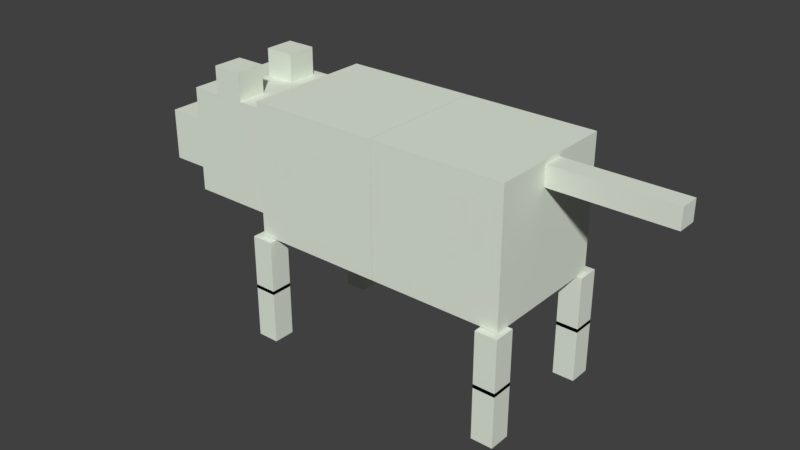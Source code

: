 # Source: simpledogRevised.blend  (saved by Blender 2.78.0; exported with 4.5.12 LTS)
import bpy
from mathutils import Matrix  # noqa: F401  (used for matrix-valued properties, if any)

bpy.ops.wm.read_factory_settings(use_empty=True)
scene = bpy.context.scene
scene.name = 'Scene'

# ---- collections
col_collection_1 = bpy.data.collections.new('Collection 1'); scene.collection.children.link(col_collection_1)

# ---- materials (node trees are filled in below, after node groups)
mat_material_001 = bpy.data.materials.new('Material.001')
mat_material_001.alpha_threshold = 0.0
mat_material_001.use_transparent_shadow = False
mat_material_001.diffuse_color = (0.78, 0.84, 0.73, 1.0)
mat_material_001.roughness = 0.5
mat_material_000 = bpy.data.materials.new('Material.000')
mat_material_000.alpha_threshold = 0.0
mat_material_000.use_transparent_shadow = False
mat_material_000.diffuse_color = (0.78, 0.84, 0.73, 1.0)
mat_material_000.roughness = 0.5
mat_material_002 = bpy.data.materials.new('Material.002')
mat_material_002.alpha_threshold = 0.0
mat_material_002.use_transparent_shadow = False
mat_material_002.diffuse_color = (0.78, 0.84, 0.73, 1.0)
mat_material_002.roughness = 0.5
mat_material_003 = bpy.data.materials.new('Material.003')
mat_material_003.alpha_threshold = 0.0
mat_material_003.use_transparent_shadow = False
mat_material_003.diffuse_color = (0.78, 0.84, 0.73, 1.0)
mat_material_003.roughness = 0.5
mat_material_004 = bpy.data.materials.new('Material.004')
mat_material_004.alpha_threshold = 0.0
mat_material_004.use_transparent_shadow = False
mat_material_004.diffuse_color = (0.78, 0.84, 0.73, 1.0)
mat_material_004.roughness = 0.5

# ---- material node trees

# ---- world
world_world = bpy.data.worlds.new('World'); scene.world = world_world
world_world.color = (0.05088, 0.05088, 0.05088)
world_world.use_sun_shadow = False
world_world.sun_shadow_jitter_overblur = 0.0
world_world.cycles.sampling_method = 'MANUAL'

# ---- meshes
me_cube_010 = bpy.data.meshes.new('Cube.010')
me_cube_010.from_pydata([(0.2705, -0.06958, 0.2173), (0.2705, -0.06958, 0.3081), (0.2705, -0.1604, 0.2173), (0.2705, -0.1604, 0.3081), (0.1798, -0.06958, 0.2173), (0.1798, -0.06958, 0.3081), (0.1798, -0.1604, 0.2173), (0.1798, -0.1604, 0.3081), (0.2705, 0.1321, 0.2173), (0.2705, 0.1321, 0.3081), (0.2705, 0.04136, 0.2173), (0.2705, 0.04136, 0.3081), (0.1798, 0.1321, 0.2173), (0.1798, 0.1321, 0.3081), (0.1798, 0.04136, 0.2173), (0.1798, 0.04136, 0.3081), (0.12, 0.08, -0.08), (0.12, 0.08, 0.08), (0.12, -0.08, -0.08), (0.12, -0.08, 0.08), (-0.12, 0.08, -0.08), (-0.12, 0.08, 0.08), (-0.12, -0.08, -0.08), (-0.12, -0.08, 0.08), (0.4094, 0.1602, -0.09688), (0.4094, 0.1602, 0.2235), (0.4094, -0.1602, -0.09688), (0.4094, -0.1602, 0.2235), (0.08903, 0.1602, -0.09688), (0.08903, 0.1602, 0.2235), (0.08903, -0.1602, -0.09688), (0.08903, -0.1602, 0.2235)], [], [(1, 2, 0), (3, 6, 2), (7, 4, 6), (5, 0, 4), (6, 0, 2), (3, 5, 7), (9, 10, 8), (11, 14, 10), (15, 12, 14), (13, 8, 12), (14, 8, 10), (11, 13, 15), (17, 18, 16), (19, 22, 18), (23, 20, 22), (21, 16, 20), (22, 16, 18), (19, 21, 23), (25, 26, 24), (27, 30, 26), (31, 28, 30), (29, 24, 28), (30, 24, 26), (27, 29, 31), (1, 3, 2), (3, 7, 6), (7, 5, 4), (5, 1, 0), (6, 4, 0), (3, 1, 5), (9, 11, 10), (11, 15, 14), (15, 13, 12), (13, 9, 8), (14, 12, 8), (11, 9, 13), (17, 19, 18), (19, 23, 22), (23, 21, 20), (21, 17, 16), (22, 20, 16), (19, 17, 21), (25, 27, 26), (27, 31, 30), (31, 29, 28), (29, 25, 24), (30, 28, 24), (27, 25, 29)])
me_cube_010.materials.append(mat_material_001)
me_cube_010.use_remesh_preserve_volume = False
me_cube_010.use_remesh_preserve_attributes = False
me_cube_010.use_mirror_vertex_groups = False
me_cube_010.update()
me_cube_009 = bpy.data.meshes.new('Cube.009')
me_cube_009.from_pydata([(0.2003, 0.03015, -0.03015), (0.2003, 0.03015, 0.03015), (0.2003, -0.03015, -0.03015), (0.2003, -0.03015, 0.03015), (-0.2003, 0.03015, -0.03015), (-0.2003, 0.03015, 0.03015), (-0.2003, -0.03015, -0.03015), (-0.2003, -0.03015, 0.03015)], [], [(1, 2, 0), (3, 6, 2), (7, 4, 6), (5, 0, 4), (6, 0, 2), (3, 5, 7), (1, 3, 2), (3, 7, 6), (7, 5, 4), (5, 1, 0), (6, 4, 0), (3, 1, 5)])
me_cube_009.materials.append(mat_material_001)
me_cube_009.use_remesh_preserve_volume = False
me_cube_009.use_remesh_preserve_attributes = False
me_cube_009.use_mirror_vertex_groups = False
me_cube_009.update()
me_cube_007 = bpy.data.meshes.new('Cube.007')
me_cube_007.from_pydata([(0.03315, 0.03315, -0.084), (0.03315, 0.03315, 0.084), (0.03315, -0.03315, -0.084), (0.03315, -0.03315, 0.084), (-0.03315, 0.03315, -0.084), (-0.03315, 0.03315, 0.084), (-0.03315, -0.03315, -0.084), (-0.03315, -0.03315, 0.084)], [], [(1, 2, 0), (3, 6, 2), (7, 4, 6), (5, 0, 4), (6, 0, 2), (3, 5, 7), (1, 3, 2), (3, 7, 6), (7, 5, 4), (5, 1, 0), (6, 4, 0), (3, 1, 5)])
me_cube_007.materials.append(mat_material_001)
me_cube_007.use_remesh_preserve_volume = False
me_cube_007.use_remesh_preserve_attributes = False
me_cube_007.use_mirror_vertex_groups = False
me_cube_007.update()
me_cube_006 = bpy.data.meshes.new('Cube.006')
me_cube_006.from_pydata([(0.03315, 0.03315, -0.084), (0.03315, 0.03315, 0.084), (0.03315, -0.03315, -0.084), (0.03315, -0.03315, 0.084), (-0.03315, 0.03315, -0.084), (-0.03315, 0.03315, 0.084), (-0.03315, -0.03315, -0.084), (-0.03315, -0.03315, 0.084)], [], [(1, 2, 0), (3, 6, 2), (7, 4, 6), (5, 0, 4), (6, 0, 2), (3, 5, 7), (1, 3, 2), (3, 7, 6), (7, 5, 4), (5, 1, 0), (6, 4, 0), (3, 1, 5)])
me_cube_006.materials.append(mat_material_001)
me_cube_006.use_remesh_preserve_volume = False
me_cube_006.use_remesh_preserve_attributes = False
me_cube_006.use_mirror_vertex_groups = False
me_cube_006.update()
me_cube_005 = bpy.data.meshes.new('Cube.005')
me_cube_005.from_pydata([(0.03315, 0.03315, -0.084), (0.03315, 0.03315, 0.084), (0.03315, -0.03315, -0.084), (0.03315, -0.03315, 0.084), (-0.03315, 0.03315, -0.084), (-0.03315, 0.03315, 0.084), (-0.03315, -0.03315, -0.084), (-0.03315, -0.03315, 0.084)], [], [(1, 2, 0), (3, 6, 2), (7, 4, 6), (5, 0, 4), (6, 0, 2), (3, 5, 7), (1, 3, 2), (3, 7, 6), (7, 5, 4), (5, 1, 0), (6, 4, 0), (3, 1, 5)])
me_cube_005.materials.append(mat_material_001)
me_cube_005.use_remesh_preserve_volume = False
me_cube_005.use_remesh_preserve_attributes = False
me_cube_005.use_mirror_vertex_groups = False
me_cube_005.update()
me_cube_004 = bpy.data.meshes.new('Cube.004')
me_cube_004.from_pydata([(0.03315, 0.03315, -0.084), (0.03315, 0.03315, 0.084), (0.03315, -0.03315, -0.084), (0.03315, -0.03315, 0.084), (-0.03315, 0.03315, -0.084), (-0.03315, 0.03315, 0.084), (-0.03315, -0.03315, -0.084), (-0.03315, -0.03315, 0.084)], [], [(1, 2, 0), (3, 6, 2), (7, 4, 6), (5, 0, 4), (6, 0, 2), (3, 5, 7), (1, 3, 2), (3, 7, 6), (7, 5, 4), (5, 1, 0), (6, 4, 0), (3, 1, 5)])
me_cube_004.materials.append(mat_material_001)
me_cube_004.use_remesh_preserve_volume = False
me_cube_004.use_remesh_preserve_attributes = False
me_cube_004.use_mirror_vertex_groups = False
me_cube_004.update()
me_cube_002 = bpy.data.meshes.new('Cube.002')
me_cube_002.from_pydata([(0.2003, 0.2003, -0.2003), (0.2003, 0.2003, 0.2003), (0.2003, -0.2003, -0.2003), (0.2003, -0.2003, 0.2003), (-0.2003, 0.2003, -0.2003), (-0.2003, 0.2003, 0.2003), (-0.2003, -0.2003, -0.2003), (-0.2003, -0.2003, 0.2003)], [], [(1, 2, 0), (3, 6, 2), (7, 4, 6), (5, 0, 4), (6, 0, 2), (3, 5, 7), (1, 3, 2), (3, 7, 6), (7, 5, 4), (5, 1, 0), (6, 4, 0), (3, 1, 5)])
me_cube_002.materials.append(mat_material_001)
me_cube_002.use_remesh_preserve_volume = False
me_cube_002.use_remesh_preserve_attributes = False
me_cube_002.use_mirror_vertex_groups = False
me_cube_002.update()
me_cube_001 = bpy.data.meshes.new('Cube.001')
me_cube_001.from_pydata([(0.2003, 0.2003, -0.2003), (0.2003, 0.2003, 0.2003), (0.2003, -0.2003, -0.2003), (0.2003, -0.2003, 0.2003), (-0.2003, 0.2003, -0.2003), (-0.2003, 0.2003, 0.2003), (-0.2003, -0.2003, -0.2003), (-0.2003, -0.2003, 0.2003)], [], [(1, 2, 0), (3, 6, 2), (7, 4, 6), (5, 0, 4), (6, 0, 2), (3, 5, 7), (1, 3, 2), (3, 7, 6), (7, 5, 4), (5, 1, 0), (6, 4, 0), (3, 1, 5)])
me_cube_001.materials.append(mat_material_001)
me_cube_001.use_remesh_preserve_volume = False
me_cube_001.use_remesh_preserve_attributes = False
me_cube_001.use_mirror_vertex_groups = False
me_cube_001.update()
me_cube_000 = bpy.data.meshes.new('Cube.000')
me_cube_000.from_pydata([(0.03315, 0.03315, -0.084), (0.03315, 0.03315, 0.084), (0.03315, -0.03315, -0.084), (0.03315, -0.03315, 0.084), (-0.03315, 0.03315, -0.084), (-0.03315, 0.03315, 0.084), (-0.03315, -0.03315, -0.084), (-0.03315, -0.03315, 0.084)], [], [(1, 2, 0), (3, 6, 2), (7, 4, 6), (5, 0, 4), (6, 0, 2), (3, 5, 7), (1, 3, 2), (3, 7, 6), (7, 5, 4), (5, 1, 0), (6, 4, 0), (3, 1, 5)])
me_cube_000.materials.append(mat_material_000)
me_cube_000.use_remesh_preserve_volume = False
me_cube_000.use_remesh_preserve_attributes = False
me_cube_000.use_mirror_vertex_groups = False
me_cube_000.update()
me_cube_003 = bpy.data.meshes.new('Cube.003')
me_cube_003.from_pydata([(0.03315, 0.03315, -0.084), (0.03315, 0.03315, 0.084), (0.03315, -0.03315, -0.084), (0.03315, -0.03315, 0.084), (-0.03315, 0.03315, -0.084), (-0.03315, 0.03315, 0.084), (-0.03315, -0.03315, -0.084), (-0.03315, -0.03315, 0.084)], [], [(1, 2, 0), (3, 6, 2), (7, 4, 6), (5, 0, 4), (6, 0, 2), (3, 5, 7), (1, 3, 2), (3, 7, 6), (7, 5, 4), (5, 1, 0), (6, 4, 0), (3, 1, 5)])
me_cube_003.materials.append(mat_material_002)
me_cube_003.use_remesh_preserve_volume = False
me_cube_003.use_remesh_preserve_attributes = False
me_cube_003.use_mirror_vertex_groups = False
me_cube_003.update()
me_cube_008 = bpy.data.meshes.new('Cube.008')
me_cube_008.from_pydata([(0.03315, 0.03315, -0.084), (0.03315, 0.03315, 0.084), (0.03315, -0.03315, -0.084), (0.03315, -0.03315, 0.084), (-0.03315, 0.03315, -0.084), (-0.03315, 0.03315, 0.084), (-0.03315, -0.03315, -0.084), (-0.03315, -0.03315, 0.084)], [], [(1, 2, 0), (3, 6, 2), (7, 4, 6), (5, 0, 4), (6, 0, 2), (3, 5, 7), (1, 3, 2), (3, 7, 6), (7, 5, 4), (5, 1, 0), (6, 4, 0), (3, 1, 5)])
me_cube_008.materials.append(mat_material_003)
me_cube_008.use_remesh_preserve_volume = False
me_cube_008.use_remesh_preserve_attributes = False
me_cube_008.use_mirror_vertex_groups = False
me_cube_008.update()
me_cube_011 = bpy.data.meshes.new('Cube.011')
me_cube_011.from_pydata([(0.03315, 0.03315, -0.084), (0.03315, 0.03315, 0.084), (0.03315, -0.03315, -0.084), (0.03315, -0.03315, 0.084), (-0.03315, 0.03315, -0.084), (-0.03315, 0.03315, 0.084), (-0.03315, -0.03315, -0.084), (-0.03315, -0.03315, 0.084)], [], [(1, 2, 0), (3, 6, 2), (7, 4, 6), (5, 0, 4), (6, 0, 2), (3, 5, 7), (1, 3, 2), (3, 7, 6), (7, 5, 4), (5, 1, 0), (6, 4, 0), (3, 1, 5)])
me_cube_011.materials.append(mat_material_004)
me_cube_011.use_remesh_preserve_volume = False
me_cube_011.use_remesh_preserve_attributes = False
me_cube_011.use_mirror_vertex_groups = False
me_cube_011.update()

# ---- objects
ob_constraint_010 = bpy.data.objects.new('Constraint.010', None)
ob_constraint_009 = bpy.data.objects.new('Constraint.009', None)
ob_constraint_008 = bpy.data.objects.new('Constraint.008', None)
ob_constraint_007 = bpy.data.objects.new('Constraint.007', None)
ob_constraint_006 = bpy.data.objects.new('Constraint.006', None)
ob_constraint_005 = bpy.data.objects.new('Constraint.005', None)
ob_constraint_004 = bpy.data.objects.new('Constraint.004', None)
ob_constraint_003 = bpy.data.objects.new('Constraint.003', None)
ob_constraint_002 = bpy.data.objects.new('Constraint.002', None)
ob_constraint_001 = bpy.data.objects.new('Constraint.001', None)
ob_constraint = bpy.data.objects.new('Constraint', None)
ob_head = bpy.data.objects.new('head', me_cube_010)
ob_cube_007 = bpy.data.objects.new('Cube.007', me_cube_009)
ob_cube_006 = bpy.data.objects.new('Cube.006', me_cube_007)
ob_cube_005 = bpy.data.objects.new('Cube.005', me_cube_006)
ob_cube_004 = bpy.data.objects.new('Cube.004', me_cube_005)
ob_cube_003 = bpy.data.objects.new('Cube.003', me_cube_004)
ob_cube_001 = bpy.data.objects.new('Cube.001', me_cube_002)
ob_cube = bpy.data.objects.new('Cube', me_cube_001)
ob_cube_002 = bpy.data.objects.new('Cube.002', me_cube_000)
ob_cube_008 = bpy.data.objects.new('Cube.008', me_cube_003)
ob_cube_009 = bpy.data.objects.new('Cube.009', me_cube_008)
ob_cube_010 = bpy.data.objects.new('Cube.010', me_cube_011)

# ---- transforms, parenting, visibility, modifiers, constraints
ob_constraint_010.location = (0.3937, 0.1938, 0.155)
ob_constraint_010.empty_display_type = 'ARROWS'
ob_constraint_010.empty_image_offset = (0.0, 0.0)
ob_constraint_010.lineart.crease_threshold = 0.0
ob_constraint_009.location = (0.3937, -0.1899, 0.155)
ob_constraint_009.empty_display_type = 'ARROWS'
ob_constraint_009.empty_image_offset = (0.0, 0.0)
ob_constraint_009.lineart.crease_threshold = 0.0
ob_constraint_008.location = (-0.3777, 0.1938, 0.155)
ob_constraint_008.empty_display_type = 'ARROWS'
ob_constraint_008.empty_image_offset = (0.0, 0.0)
ob_constraint_008.lineart.crease_threshold = 0.0
ob_constraint_007.location = (-0.3777, -0.1899, 0.155)
ob_constraint_007.empty_display_type = 'ARROWS'
ob_constraint_007.empty_image_offset = (0.0, 0.0)
ob_constraint_007.lineart.crease_threshold = 0.0
ob_constraint_006.location = (-0.3756, -0.1938, 0.3375)
ob_constraint_006.rotation_mode = 'QUATERNION'
ob_constraint_006.rotation_quaternion = (1.0, 0.0, 0.0, 0.0)
ob_constraint_006.empty_display_type = 'ARROWS'
ob_constraint_006.empty_image_offset = (0.0, 0.0)
ob_constraint_006.lineart.crease_threshold = 0.0
ob_constraint_005.location = (0.3897, -0.1938, 0.3375)
ob_constraint_005.rotation_mode = 'QUATERNION'
ob_constraint_005.rotation_quaternion = (1.0, 0.0, 0.0, 0.0)
ob_constraint_005.empty_display_type = 'ARROWS'
ob_constraint_005.empty_image_offset = (0.0, 0.0)
ob_constraint_005.lineart.crease_threshold = 0.0
ob_constraint_004.location = (-0.3756, 0.1958, 0.3375)
ob_constraint_004.rotation_mode = 'QUATERNION'
ob_constraint_004.rotation_quaternion = (1.0, 0.0, 0.0, 0.0)
ob_constraint_004.empty_display_type = 'ARROWS'
ob_constraint_004.empty_image_offset = (0.0, 0.0)
ob_constraint_004.lineart.crease_threshold = 0.0
ob_constraint_003.location = (0.3937, 0.1958, 0.3375)
ob_constraint_003.rotation_mode = 'QUATERNION'
ob_constraint_003.rotation_quaternion = (1.0, 0.0, 0.0, 0.0)
ob_constraint_003.empty_display_type = 'ARROWS'
ob_constraint_003.empty_image_offset = (0.0, 0.0)
ob_constraint_003.lineart.crease_threshold = 0.0
ob_constraint_002.location = (0.3897, -5.884e-08, 0.6777)
ob_constraint_002.rotation_mode = 'QUATERNION'
ob_constraint_002.rotation_quaternion = (1.0, 0.0, 0.0, 0.0)
ob_constraint_002.empty_display_type = 'ARROWS'
ob_constraint_002.empty_image_offset = (0.0, 0.0)
ob_constraint_002.lineart.crease_threshold = 0.0
ob_constraint_001.location = (0.01009, -1.523e-09, 0.5194)
ob_constraint_001.rotation_mode = 'QUATERNION'
ob_constraint_001.rotation_quaternion = (1.0, 0.0, 0.0, 0.0)
ob_constraint_001.empty_display_type = 'ARROWS'
ob_constraint_001.empty_image_offset = (0.0, 0.0)
ob_constraint_001.lineart.crease_threshold = 0.0
ob_constraint.location = (-0.3873, 5.848e-08, 0.5274)
ob_constraint.rotation_mode = 'QUATERNION'
ob_constraint.rotation_quaternion = (1.0, 0.0, 0.0, 0.0)
ob_constraint.empty_display_type = 'ARROWS'
ob_constraint.empty_image_offset = (0.0, 0.0)
ob_constraint.lineart.crease_threshold = 0.0
ob_head.location = (-0.773, 1.167e-07, 0.4562)
ob_head.rotation_mode = 'QUATERNION'
ob_head.rotation_quaternion = (1.0, 0.0, 0.0, 0.0)
ob_head.lineart.crease_threshold = 0.0
ob_cube_007.location = (0.5677, -8.572e-08, 0.6777)
ob_cube_007.rotation_mode = 'QUATERNION'
ob_cube_007.rotation_quaternion = (1.0, 0.0, 0.0, 0.0)
ob_cube_007.lineart.crease_threshold = 0.0
ob_cube_006.location = (-0.3777, -0.1899, 0.2334)
ob_cube_006.rotation_mode = 'QUATERNION'
ob_cube_006.rotation_quaternion = (1.0, 0.0, 0.0, 0.0)
ob_cube_006.lineart.crease_threshold = 0.0
ob_cube_005.location = (0.3937, -0.1899, 0.2334)
ob_cube_005.rotation_mode = 'QUATERNION'
ob_cube_005.rotation_quaternion = (1.0, 0.0, 0.0, 0.0)
ob_cube_005.lineart.crease_threshold = 0.0
ob_cube_004.location = (-0.3777, 0.1938, 0.2334)
ob_cube_004.rotation_mode = 'QUATERNION'
ob_cube_004.rotation_quaternion = (1.0, 0.0, 0.0, 0.0)
ob_cube_004.lineart.crease_threshold = 0.0
ob_cube_003.location = (0.3937, 0.1938, 0.2334)
ob_cube_003.rotation_mode = 'QUATERNION'
ob_cube_003.rotation_quaternion = (1.0, 0.0, 0.0, 0.0)
ob_cube_003.lineart.crease_threshold = 0.0
ob_cube_001.location = (-0.1915, 2.892e-08, 0.5194)
ob_cube_001.rotation_mode = 'QUATERNION'
ob_cube_001.rotation_quaternion = (1.0, 0.0, 0.0, 0.0)
ob_cube_001.lineart.crease_threshold = 0.0
ob_cube.location = (0.2117, -3.197e-08, 0.5194)
ob_cube.rotation_mode = 'QUATERNION'
ob_cube.rotation_quaternion = (1.0, 0.0, 0.0, 0.0)
ob_cube.lineart.crease_threshold = 0.0
ob_cube_002.location = (-0.3777, -0.1899, 0.07666)
ob_cube_002.rotation_mode = 'QUATERNION'
ob_cube_002.rotation_quaternion = (1.0, 0.0, 0.0, 0.0)
ob_cube_002.lineart.crease_threshold = 0.0
ob_cube_008.location = (-0.3777, 0.1938, 0.07666)
ob_cube_008.rotation_mode = 'QUATERNION'
ob_cube_008.rotation_quaternion = (1.0, 0.0, 0.0, 0.0)
ob_cube_008.lineart.crease_threshold = 0.0
ob_cube_009.location = (0.3937, -0.1899, 0.07666)
ob_cube_009.rotation_mode = 'QUATERNION'
ob_cube_009.rotation_quaternion = (1.0, 0.0, 0.0, 0.0)
ob_cube_009.lineart.crease_threshold = 0.0
ob_cube_010.location = (0.3937, 0.1938, 0.07666)
ob_cube_010.rotation_mode = 'QUATERNION'
ob_cube_010.rotation_quaternion = (1.0, 0.0, 0.0, 0.0)
ob_cube_010.lineart.crease_threshold = 0.0

# ---- collection membership
col_collection_1.objects.link(ob_constraint_010)
col_collection_1.objects.link(ob_constraint_009)
col_collection_1.objects.link(ob_constraint_008)
col_collection_1.objects.link(ob_constraint_007)
col_collection_1.objects.link(ob_constraint_006)
col_collection_1.objects.link(ob_constraint_005)
col_collection_1.objects.link(ob_constraint_004)
col_collection_1.objects.link(ob_constraint_003)
col_collection_1.objects.link(ob_constraint_002)
col_collection_1.objects.link(ob_constraint_001)
col_collection_1.objects.link(ob_constraint)
col_collection_1.objects.link(ob_head)
col_collection_1.objects.link(ob_cube_007)
col_collection_1.objects.link(ob_cube_006)
col_collection_1.objects.link(ob_cube_005)
col_collection_1.objects.link(ob_cube_004)
col_collection_1.objects.link(ob_cube_003)
col_collection_1.objects.link(ob_cube_001)
col_collection_1.objects.link(ob_cube)
col_collection_1.objects.link(ob_cube_002)
col_collection_1.objects.link(ob_cube_008)
col_collection_1.objects.link(ob_cube_009)
col_collection_1.objects.link(ob_cube_010)

# ---- scene / render settings (as saved in the file)
scene.frame_start = 1; scene.frame_end = 250; scene.frame_set(1)
scene.render.engine = 'BLENDER_EEVEE_NEXT'
scene.render.resolution_percentage = 50
scene.render.dither_intensity = 0.0
scene.cycles.use_denoising = False
scene.cycles.samples = 128
scene.cycles.sampling_pattern = 'TABULATED_SOBOL'
scene.cycles.light_sampling_threshold = 0.0
scene.cycles.use_adaptive_sampling = False
scene.cycles.use_light_tree = False
scene.cycles.blur_glossy = 0.0
scene.cycles.sample_clamp_indirect = 0.0
scene.view_settings.view_transform = 'Standard'
bpy.context.view_layer.update()

# ---- added for rendering (the .blend has no active camera and no usable light): camera, sun
cam_auto = bpy.data.cameras.new('AutoCamera')
cam_auto.lens = 50.0
cam_auto.sensor_width = 36.0
cam_auto.clip_end = 1000.0
ob_auto_camera = bpy.data.objects.new('AutoCamera', cam_auto)
scene.collection.objects.link(ob_auto_camera)
ob_auto_camera.location = (1.68241, -2.0919, 1.77438)
ob_auto_camera.rotation_euler = (1.09748, -7.21219e-08, 0.694738)
scene.camera = ob_auto_camera
light_auto_sun = bpy.data.lights.new('AutoSun', 'SUN')
light_auto_sun.energy = 3.0
light_auto_sun.angle = 0.0523599
ob_auto_sun = bpy.data.objects.new('AutoSun', light_auto_sun)
scene.collection.objects.link(ob_auto_sun)
ob_auto_sun.rotation_euler = (0.872665, 0.174533, 0.523599)
bpy.context.view_layer.update()
